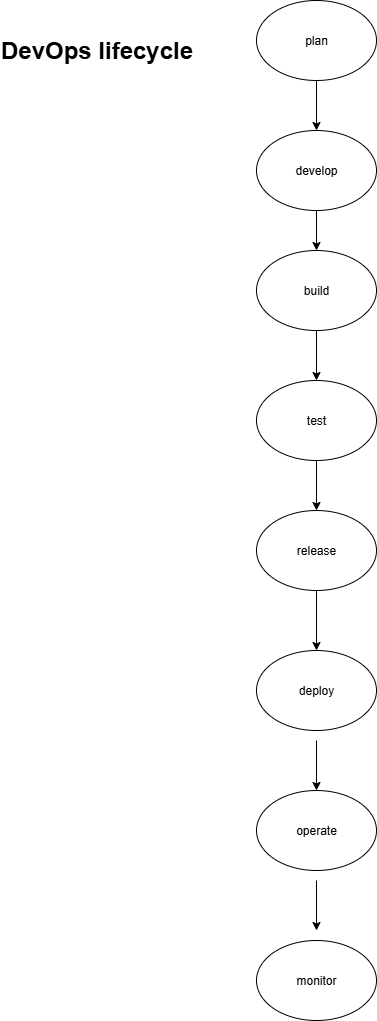

The diagram above was exported from draw.io. Its source (the exported page's mxGraphModel, read from the mxfile embedded in the PNG):
<mxGraphModel dx="1042" dy="510" grid="1" gridSize="10" guides="1" tooltips="1" connect="1" arrows="1" fold="1" page="1" pageScale="1" pageWidth="850" pageHeight="1100" math="0" shadow="0">
  <root>
    <mxCell id="0" />
    <mxCell id="1" parent="0" />
    <mxCell id="vyp-cAkK3Gq4QxrsaZPC-1" value="plan" style="ellipse;whiteSpace=wrap;html=1;" parent="1" vertex="1">
      <mxGeometry x="330" y="10" width="120" height="80" as="geometry" />
    </mxCell>
    <mxCell id="vyp-cAkK3Gq4QxrsaZPC-29" value="" style="edgeStyle=orthogonalEdgeStyle;rounded=0;orthogonalLoop=1;jettySize=auto;html=1;" parent="1" source="vyp-cAkK3Gq4QxrsaZPC-4" target="vyp-cAkK3Gq4QxrsaZPC-5" edge="1">
      <mxGeometry relative="1" as="geometry" />
    </mxCell>
    <mxCell id="vyp-cAkK3Gq4QxrsaZPC-4" value="develop" style="ellipse;whiteSpace=wrap;html=1;" parent="1" vertex="1">
      <mxGeometry x="330" y="140" width="120" height="80" as="geometry" />
    </mxCell>
    <mxCell id="vyp-cAkK3Gq4QxrsaZPC-32" value="" style="edgeStyle=orthogonalEdgeStyle;rounded=0;orthogonalLoop=1;jettySize=auto;html=1;" parent="1" source="vyp-cAkK3Gq4QxrsaZPC-6" target="vyp-cAkK3Gq4QxrsaZPC-7" edge="1">
      <mxGeometry relative="1" as="geometry" />
    </mxCell>
    <mxCell id="vyp-cAkK3Gq4QxrsaZPC-6" value="test" style="ellipse;whiteSpace=wrap;html=1;" parent="1" vertex="1">
      <mxGeometry x="330" y="390" width="120" height="80" as="geometry" />
    </mxCell>
    <mxCell id="vyp-cAkK3Gq4QxrsaZPC-34" value="" style="edgeStyle=orthogonalEdgeStyle;rounded=0;orthogonalLoop=1;jettySize=auto;html=1;" parent="1" source="vyp-cAkK3Gq4QxrsaZPC-7" target="vyp-cAkK3Gq4QxrsaZPC-8" edge="1">
      <mxGeometry relative="1" as="geometry" />
    </mxCell>
    <mxCell id="vyp-cAkK3Gq4QxrsaZPC-7" value="release" style="ellipse;whiteSpace=wrap;html=1;" parent="1" vertex="1">
      <mxGeometry x="330" y="520" width="120" height="80" as="geometry" />
    </mxCell>
    <mxCell id="vyp-cAkK3Gq4QxrsaZPC-8" value="deploy" style="ellipse;whiteSpace=wrap;html=1;" parent="1" vertex="1">
      <mxGeometry x="330" y="660" width="120" height="80" as="geometry" />
    </mxCell>
    <mxCell id="vyp-cAkK3Gq4QxrsaZPC-9" value="operate" style="ellipse;whiteSpace=wrap;html=1;" parent="1" vertex="1">
      <mxGeometry x="330" y="800" width="120" height="80" as="geometry" />
    </mxCell>
    <mxCell id="vyp-cAkK3Gq4QxrsaZPC-10" value="monitor" style="ellipse;whiteSpace=wrap;html=1;" parent="1" vertex="1">
      <mxGeometry x="330" y="950" width="120" height="80" as="geometry" />
    </mxCell>
    <mxCell id="vyp-cAkK3Gq4QxrsaZPC-17" value="" style="endArrow=classic;html=1;rounded=0;" parent="1" source="vyp-cAkK3Gq4QxrsaZPC-5" edge="1">
      <mxGeometry width="50" height="50" relative="1" as="geometry">
        <mxPoint x="380" y="230" as="sourcePoint" />
        <mxPoint x="380" y="310" as="targetPoint" />
      </mxGeometry>
    </mxCell>
    <mxCell id="vyp-cAkK3Gq4QxrsaZPC-30" value="" style="edgeStyle=orthogonalEdgeStyle;rounded=0;orthogonalLoop=1;jettySize=auto;html=1;" parent="1" source="vyp-cAkK3Gq4QxrsaZPC-5" target="vyp-cAkK3Gq4QxrsaZPC-6" edge="1">
      <mxGeometry relative="1" as="geometry" />
    </mxCell>
    <mxCell id="vyp-cAkK3Gq4QxrsaZPC-5" value="build" style="ellipse;whiteSpace=wrap;html=1;" parent="1" vertex="1">
      <mxGeometry x="330" y="260" width="120" height="80" as="geometry" />
    </mxCell>
    <mxCell id="vyp-cAkK3Gq4QxrsaZPC-24" value="" style="endArrow=classic;html=1;rounded=0;" parent="1" edge="1">
      <mxGeometry width="50" height="50" relative="1" as="geometry">
        <mxPoint x="390" y="90" as="sourcePoint" />
        <mxPoint x="390" y="140" as="targetPoint" />
      </mxGeometry>
    </mxCell>
    <mxCell id="vyp-cAkK3Gq4QxrsaZPC-37" value="" style="edgeStyle=orthogonalEdgeStyle;rounded=0;orthogonalLoop=1;jettySize=auto;html=1;" parent="1" edge="1">
      <mxGeometry relative="1" as="geometry">
        <mxPoint x="390" y="750" as="sourcePoint" />
        <mxPoint x="390" y="800" as="targetPoint" />
      </mxGeometry>
    </mxCell>
    <mxCell id="vyp-cAkK3Gq4QxrsaZPC-40" value="" style="edgeStyle=orthogonalEdgeStyle;rounded=0;orthogonalLoop=1;jettySize=auto;html=1;" parent="1" edge="1">
      <mxGeometry relative="1" as="geometry">
        <mxPoint x="390" y="890" as="sourcePoint" />
        <mxPoint x="390" y="940" as="targetPoint" />
      </mxGeometry>
    </mxCell>
    <mxCell id="WM45YaOkAQIkq1bueZOg-3" value="DevOps lifecycle" style="text;strokeColor=none;fillColor=none;html=1;fontSize=24;fontStyle=1;verticalAlign=middle;align=center;" parent="1" vertex="1">
      <mxGeometry x="120" y="40" width="100" height="40" as="geometry" />
    </mxCell>
  </root>
</mxGraphModel>